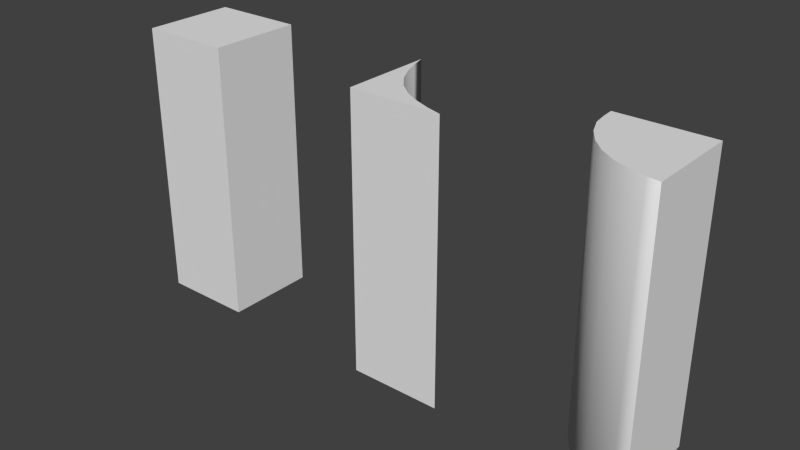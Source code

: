 # Source: wood.blend  (saved by Blender 2.65.0; exported with 4.5.12 LTS)
import bpy
from mathutils import Matrix  # noqa: F401  (used for matrix-valued properties, if any)

bpy.ops.wm.read_factory_settings(use_empty=True)
scene = bpy.context.scene
scene.name = 'Scene'

# ---- collections
col_collection_1 = bpy.data.collections.new('Collection 1'); scene.collection.children.link(col_collection_1)

# ---- materials (node trees are filled in below, after node groups)
mat_material = bpy.data.materials.new('Material')
mat_material.alpha_threshold = 0.0
mat_material.use_transparent_shadow = False
mat_material.roughness = 0.5
mat_material.line_color = (0.0, 0.0, 0.0, 1.0)

# ---- material node trees

# ---- world
world_world = bpy.data.worlds.new('World'); scene.world = world_world
world_world.color = (0.05088, 0.05088, 0.05088)
world_world.use_sun_shadow = False
world_world.sun_shadow_jitter_overblur = 0.0
world_world.cycles.sampling_method = 'MANUAL'
world_world.cycles.sample_map_resolution = 256

# ---- meshes
me_cube_002 = bpy.data.meshes.new('Cube.002')
me_cube_002.from_pydata([(1.0, 1.0, -1.0), (1.0, -1.0, -1.0), (-1.0, -1.0, -1.0), (-1.0, 1.0, -1.0), (1.0, 1.0, 1.0), (1.0, -1.0, 1.0), (-1.0, -1.0, 1.0), (-1.0, 1.0, 1.0)], [], [(0, 1, 2, 3), (4, 7, 6, 5), (0, 4, 5, 1), (1, 5, 6, 2), (2, 6, 7, 3), (4, 0, 3, 7)])
_uv = me_cube_002.uv_layers.new(name='UVMap')
_uv.uv.foreach_set('vector', [0.6656, 0.3333, 0.6667, 0.6656, 0.3344, 0.6667, 0.3333, 0.3344, 1.0, 0.3344, 0.999, 0.6667, 0.6667, 0.6656, 0.6677, 0.3333, 0.999, 0.0, 1.0, 0.3323, 0.6677, 0.3333, 0.6667, 0.001019, 0.3344, 0.3333, 0.3333, 0.00102, 0.6656, 0.0, 0.6667, 0.3323, 0.3323, 0.3333, 0.3333, 0.6656, 0.00102, 0.6667, 0.0, 0.3344, 0.3323, 0.0, 0.3333, 0.3323, 0.00102, 0.3333, 0.0, 0.00102])
me_cube_002.materials.append(mat_material)
me_cube_002.use_remesh_preserve_volume = False
me_cube_002.use_remesh_preserve_attributes = False
me_cube_002.use_mirror_vertex_groups = False
me_cube_002.update()
me_cylinder_001 = bpy.data.meshes.new('Cylinder.001')
me_cylinder_001.from_pydata([(-2.733, -0.954, -1.0), (-2.733, -0.954, 1.0), (-3.1, -0.8089, -1.0), (-3.1, -0.8089, 1.0), (-3.433, -0.5948, -1.0), (-3.433, -0.5948, 1.0), (-3.717, -0.32, -1.0), (-3.717, -0.32, 1.0), (-3.942, 0.004915, -1.0), (-3.942, 0.004915, 1.0), (-4.099, 0.3675, -1.0), (-4.099, 0.3675, 1.0), (-2.164, 0.9388, -1.0), (-2.164, -1.061, -1.0), (-4.145, 0.6726, 1.0), (-4.164, 0.9388, -1.0), (-2.164, 0.9388, 1.0), (-2.164, -1.061, 1.0), (-4.145, 0.6726, -1.0), (-4.164, 0.9388, 1.0), (-2.443, -1.027, -1.0), (-2.443, -1.027, 1.0)], [], [(0, 1, 3, 2), (2, 3, 5, 4), (4, 5, 7, 6), (6, 7, 9, 8), (8, 9, 11, 10), (12, 16, 17, 13), (1, 0, 20, 21), (10, 11, 14, 18), (16, 12, 15, 19), (15, 18, 14, 19), (20, 13, 17, 21), (5, 3, 1, 21, 17, 16, 19, 14, 11, 9, 7), (20, 0, 2, 4, 6, 8, 10, 18, 15, 12, 13)])
me_cylinder_001.polygons.foreach_set('use_smooth', [1, 1, 1, 1, 1, 0, 1, 1, 0, 1, 1, 0, 0])
_uv = me_cylinder_001.uv_layers.new(name='UVMap')
_uv.uv.foreach_set('vector', [0.5, 0.6849, 0.3325, 0.6854, 0.3324, 0.6645, 0.5, 0.664, 0.5, 0.664, 0.3324, 0.6645, 0.3323, 0.6391, 0.4999, 0.6386, 0.4999, 0.6386, 0.3323, 0.6391, 0.3322, 0.61, 0.4998, 0.6095, 0.4998, 0.6095, 0.3322, 0.61, 0.3321, 0.5785, 0.4997, 0.578, 0.4997, 0.578, 0.3321, 0.5785, 0.332, 0.5457, 0.4996, 0.5452, 0.6676, 0.6655, 0.6681, 0.8325, 0.5006, 0.833, 0.5001, 0.6661, 0.3325, 0.6854, 0.5, 0.6849, 0.5001, 0.698, 0.3325, 0.6985, 0.4996, 0.5452, 0.332, 0.5457, 0.332, 0.5202, 0.4995, 0.5197, 0.6676, 0.4981, 0.6681, 0.665, 0.5006, 0.6655, 0.5001, 0.4986, 0.4994, 0.4981, 0.4995, 0.5197, 0.332, 0.5202, 0.3319, 0.4986, 0.5001, 0.698, 0.5001, 0.7078, 0.3326, 0.7083, 0.3325, 0.6985, 0.3707, 0.8143, 0.3528, 0.7865, 0.3408, 0.7558, 0.3347, 0.7316, 0.3319, 0.7083, 0.4994, 0.7088, 0.4989, 0.8757, 0.4766, 0.8742, 0.4511, 0.8702, 0.4208, 0.857, 0.3936, 0.8381, 0.5235, 0.8359, 0.5478, 0.842, 0.5786, 0.8541, 0.6064, 0.872, 0.6302, 0.8949, 0.649, 0.922, 0.6622, 0.9523, 0.666, 0.9778, 0.6676, 1.0, 0.5001, 0.9999, 0.5001, 0.833])
me_cylinder_001.materials.append(mat_material)
me_cylinder_001.use_remesh_preserve_volume = False
me_cylinder_001.use_remesh_preserve_attributes = False
me_cylinder_001.use_mirror_vertex_groups = False
me_cylinder_001.update()
me_cylinder = bpy.data.meshes.new('Cylinder')
me_cylinder.from_pydata([(-4.716, -0.9017, -1.0), (-4.716, -0.9017, 1.0), (-5.067, -0.7604, -1.0), (-5.067, -0.7604, 1.0), (-5.416, -0.5741, -1.0), (-5.416, -0.5741, 1.0), (-5.722, -0.3233, -1.0), (-5.722, -0.3233, 1.0), (-5.972, -0.01773, -1.0), (-5.972, -0.01773, 1.0), (-6.159, 0.3309, -1.0), (-6.159, 0.3309, 1.0), (-4.386, -1.0, -1.0), (-6.386, -1.0, -1.0), (-6.386, 1.0, -1.0), (-4.386, -1.0, 1.0), (-6.386, -1.0, 1.0), (-6.386, 1.0, 1.0), (-6.287, 0.6581, -1.0), (-6.287, 0.6581, 1.0)], [], [(0, 2, 3, 1), (2, 4, 5, 3), (4, 6, 7, 5), (6, 8, 9, 7), (8, 10, 11, 9), (12, 15, 16, 13), (13, 16, 17, 14), (10, 18, 19, 11), (18, 14, 17, 19), (15, 12, 0, 1), (5, 7, 9, 11, 19, 17, 16, 15, 1, 3), (12, 13, 14, 18, 10, 8, 6, 4, 2, 0)])
me_cylinder.polygons.foreach_set('use_smooth', [1, 1, 1, 1, 1, 0, 0, 1, 1, 1, 0, 0])
_uv = me_cylinder.uv_layers.new(name='UVMap')
_uv.uv.foreach_set('vector', [0.3327, 0.03892, 0.3329, 0.08584, 0.0001952, 0.08686, 5.136e-05, 0.03994, 0.3329, 0.08584, 0.333, 0.1393, 0.0003591, 0.1403, 0.0001952, 0.08686, 0.333, 0.1393, 0.3332, 0.1991, 0.0005428, 0.2001, 0.0003591, 0.1403, 0.3332, 0.1991, 0.3334, 0.2631, 0.0007391, 0.2641, 0.0005428, 0.2001, 0.3334, 0.2631, 0.3336, 0.3288, 0.0009407, 0.3298, 0.0007391, 0.2641, 0.3349, 0.6671, 0.3339, 0.3346, 0.6664, 0.3336, 0.6675, 0.6661, 0.6675, 0.3325, 0.3349, 0.3336, 0.3339, 0.00102, 0.6664, 0.0, 0.3336, 0.3288, 0.3338, 0.387, 0.001119, 0.3881, 0.0009407, 0.3298, 0.3338, 0.387, 0.3339, 0.4453, 0.001366, 0.4463, 0.001119, 0.3881, 0.0, 0.00102, 0.3325, 0.0, 0.3327, 0.03892, 5.136e-05, 0.03994, 0.2615, 0.6079, 0.2199, 0.557, 0.1691, 0.5152, 0.1112, 0.4842, 0.05682, 0.4628, 0.0, 0.4463, 0.3325, 0.4468, 0.3321, 0.7793, 0.3158, 0.7244, 0.2924, 0.6659, 0.6679, 0.6666, 0.6675, 0.334, 1.0, 0.3336, 0.9432, 0.35, 0.8888, 0.3714, 0.8309, 0.4025, 0.7801, 0.4443, 0.7385, 0.4951, 0.7076, 0.5531, 0.6842, 0.6116])
me_cylinder.materials.append(mat_material)
me_cylinder.use_remesh_preserve_volume = False
me_cylinder.use_remesh_preserve_attributes = False
me_cylinder.use_mirror_vertex_groups = False
me_cylinder.update()

# ---- objects
ob_cube_000 = bpy.data.objects.new('Cube.000', me_cube_002)
ob_cylinder_001 = bpy.data.objects.new('Cylinder.001', me_cylinder_001)
ob_cylinder = bpy.data.objects.new('Cylinder', me_cylinder)

# ---- transforms, parenting, visibility, modifiers, constraints
ob_cube_000.location = (-5.448, 0.0, 0.0)
ob_cube_000.scale = (1.0, 1.0, 3.0)
ob_cube_000.lock_rotations_4d = False
ob_cube_000.empty_display_type = 'ARROWS'
ob_cube_000.lineart.crease_threshold = 0.0
ob_cylinder_001.location = (7.281, 0.0, 0.0)
ob_cylinder_001.scale = (1.0, 1.0, 3.0)
ob_cylinder_001.lineart.crease_threshold = 0.0
ob_cylinder.location = (5.386, 0.0, 0.0)
ob_cylinder.scale = (1.0, 1.0, 3.0)
ob_cylinder.lineart.crease_threshold = 0.0

# ---- collection membership
col_collection_1.objects.link(ob_cube_000)
col_collection_1.objects.link(ob_cylinder_001)
col_collection_1.objects.link(ob_cylinder)

# ---- scene / render settings (as saved in the file)
scene.frame_start = 1; scene.frame_end = 250; scene.frame_set(209)
scene.render.engine = 'BLENDER_EEVEE_NEXT'
scene.render.image_settings.color_mode = 'RGB'
scene.render.image_settings.compression = 90
scene.render.resolution_percentage = 50
scene.render.dither_intensity = 0.0
scene.cycles.use_denoising = False
scene.cycles.samples = 10
scene.cycles.sampling_pattern = 'TABULATED_SOBOL'
scene.cycles.light_sampling_threshold = 0.0
scene.cycles.use_adaptive_sampling = False
scene.cycles.use_light_tree = False
scene.cycles.blur_glossy = 0.0
scene.cycles.volume_bounces = 1
scene.cycles.pixel_filter_type = 'GAUSSIAN'
scene.cycles.sample_clamp_indirect = 0.0
scene.view_settings.view_transform = 'Standard'
bpy.context.view_layer.update()

# ---- added for rendering (the .blend has no active camera and no usable light): camera, sun
cam_auto = bpy.data.cameras.new('AutoCamera')
cam_auto.lens = 50.0
cam_auto.sensor_width = 36.0
cam_auto.clip_end = 1000.0
ob_auto_camera = bpy.data.objects.new('AutoCamera', cam_auto)
scene.collection.objects.link(ob_auto_camera)
ob_auto_camera.location = (11.5406, -14.6773, 9.76447)
ob_auto_camera.rotation_euler = (1.09748, -7.21219e-08, 0.694738)
scene.camera = ob_auto_camera
light_auto_sun = bpy.data.lights.new('AutoSun', 'SUN')
light_auto_sun.energy = 3.0
light_auto_sun.angle = 0.0523599
ob_auto_sun = bpy.data.objects.new('AutoSun', light_auto_sun)
scene.collection.objects.link(ob_auto_sun)
ob_auto_sun.rotation_euler = (0.872665, 0.174533, 0.523599)
bpy.context.view_layer.update()
